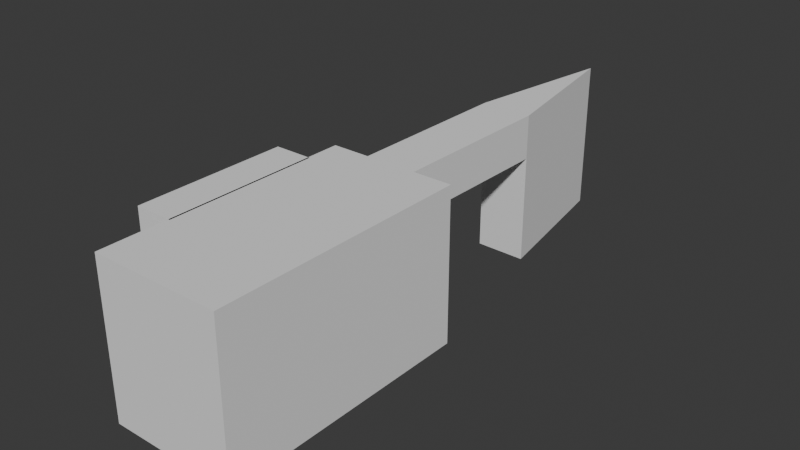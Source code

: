 # Source: edificio_blanco.blend  (saved by Blender 4.0.36; exported with 4.5.12 LTS)
import bpy
from mathutils import Matrix  # noqa: F401  (used for matrix-valued properties, if any)

bpy.ops.wm.read_factory_settings(use_empty=True)
scene = bpy.context.scene
scene.name = 'Scene'

# ---- collections
col_collection = bpy.data.collections.new('Collection'); scene.collection.children.link(col_collection)

# ---- world
world_world = bpy.data.worlds.new('World'); scene.world = world_world
world_world.use_nodes = True; world_world.node_tree.nodes.clear()
_N = world_world.node_tree.nodes; _L = world_world.node_tree.links
n0 = _N.new('ShaderNodeOutputWorld'); n0.name = 'World Output'; n0.location = (300, 300)
n1 = _N.new('ShaderNodeBackground'); n1.name = 'Background'; n1.location = (10, 300)
n1.inputs[0].default_value = (0.05088, 0.05088, 0.05088, 1.0)
_L.new(n1.outputs[0], n0.inputs[0])
n0.is_active_output = True
world_world.color = (0.05088, 0.05088, 0.05088)
world_world.use_sun_shadow = False
world_world.sun_shadow_jitter_overblur = 0.0

# ---- meshes
me_circle = bpy.data.meshes.new('Circle')
me_circle.from_pydata([(0.0, 8.0, 0.0), (-2.99, -9.96, 0.0), (3.019, -10.03, 0.0), (0.0, 8.0, 18.03), (-2.99, -9.96, 18.03), (3.019, -10.03, 18.03), (-2.99, -9.96, 12.86), (3.019, -10.03, 12.85), (2.773, -30.23, 18.03), (-3.236, -30.16, 18.03), (-3.236, -30.16, 12.86), (2.773, -30.23, 12.85)], [], [(1, 0, 2), (4, 5, 3), (2, 0, 3, 5, 7), (1, 2, 7, 6), (0, 1, 6, 4, 3), (10, 11, 8, 9), (7, 5, 8, 11), (5, 4, 9, 8), (6, 7, 11, 10), (4, 6, 10, 9)])
_uv = me_circle.uv_layers.new(name='UVMap')
_uv.uv.foreach_set('vector', [0.0, 0.0, 0.0, 0.0, 0.0, 0.0, 0.0, 0.0, 0.0, 0.0, 0.0, 0.0, 0.0, 0.0, 0.0, 0.0, 0.0, 0.0, 0.0, 0.0, 0.0, 0.0, 0.0, 0.0, 0.0, 0.0, 0.0, 0.0, 0.0, 0.0, 0.0, 0.0, 0.0, 0.0, 0.0, 0.0, 0.0, 0.0, 0.0, 0.0, 0.0, 0.0, 0.0, 0.0, 0.0, 0.0, 0.0, 0.0, 0.0, 0.0, 0.0, 0.0, 0.0, 0.0, 0.0, 0.0, 0.0, 0.0, 0.0, 0.0, 0.0, 0.0, 0.0, 0.0, 0.0, 0.0, 0.0, 0.0, 0.0, 0.0, 0.0, 0.0, 0.0, 0.0, 0.0, 0.0, 0.0, 0.0, 0.0, 0.0])
me_circle.update()
me_cube_001 = bpy.data.meshes.new('Cube.001')
me_cube_001.from_pydata([(-1.0, -1.0, -1.0), (-1.0, -1.0, 1.0), (-1.0, 1.0, -1.0), (-1.0, 1.0, 1.0), (1.0, -1.0, -1.0), (1.0, -1.0, 1.0), (1.0, 1.0, -1.0), (1.0, 1.0, 1.0)], [], [(0, 1, 3, 2), (2, 3, 7, 6), (6, 7, 5, 4), (4, 5, 1, 0), (2, 6, 4, 0), (7, 3, 1, 5)])
_uv = me_cube_001.uv_layers.new(name='UVMap')
_uv.uv.foreach_set('vector', [0.375, 0.0, 0.625, 0.0, 0.625, 0.25, 0.375, 0.25, 0.375, 0.25, 0.625, 0.25, 0.625, 0.5, 0.375, 0.5, 0.375, 0.5, 0.625, 0.5, 0.625, 0.75, 0.375, 0.75, 0.375, 0.75, 0.625, 0.75, 0.625, 1.0, 0.375, 1.0, 0.125, 0.5, 0.375, 0.5, 0.375, 0.75, 0.125, 0.75, 0.625, 0.5, 0.875, 0.5, 0.875, 0.75, 0.625, 0.75])
me_cube_001.update()
me_cube_002 = bpy.data.meshes.new('Cube.002')
me_cube_002.from_pydata([(-1.0, -1.0, -1.0), (-1.0, -1.0, 1.0), (-1.0, 1.0, -1.0), (-1.0, 1.0, 1.0), (1.0, -1.0, -1.0), (1.0, -1.0, 1.0), (1.0, 1.0, -1.0), (1.0, 1.0, 1.0)], [], [(0, 1, 3, 2), (2, 3, 7, 6), (6, 7, 5, 4), (4, 5, 1, 0), (2, 6, 4, 0), (7, 3, 1, 5)])
_uv = me_cube_002.uv_layers.new(name='UVMap')
_uv.uv.foreach_set('vector', [0.375, 0.0, 0.625, 0.0, 0.625, 0.25, 0.375, 0.25, 0.375, 0.25, 0.625, 0.25, 0.625, 0.5, 0.375, 0.5, 0.375, 0.5, 0.625, 0.5, 0.625, 0.75, 0.375, 0.75, 0.375, 0.75, 0.625, 0.75, 0.625, 1.0, 0.375, 1.0, 0.125, 0.5, 0.375, 0.5, 0.375, 0.75, 0.125, 0.75, 0.625, 0.5, 0.875, 0.5, 0.875, 0.75, 0.625, 0.75])
me_cube_002.update()

# ---- objects
ob_circle = bpy.data.objects.new('Circle', me_circle)
ob_cube = bpy.data.objects.new('Cube', me_cube_001)
ob_cube_001 = bpy.data.objects.new('Cube.001', me_cube_002)

# ---- transforms, parenting, visibility, modifiers, constraints
ob_circle.location = (0.0, 0.0, 0.0)
ob_cube.location = (-9.552, -43.03, 9.138)
ob_cube.scale = (2.25, 9.0, 9.0)
ob_cube_001.location = (0.0, -44.99, 9.138)
ob_cube_001.scale = (7.5, 15.0, 9.0)

# ---- collection membership
col_collection.objects.link(ob_circle)
col_collection.objects.link(ob_cube)
col_collection.objects.link(ob_cube_001)

# ---- scene / render settings (as saved in the file)
scene.frame_start = 1; scene.frame_end = 250; scene.frame_set(1)
scene.render.engine = 'BLENDER_EEVEE_NEXT'
scene.cycles.sampling_pattern = 'TABULATED_SOBOL'
bpy.context.view_layer.update()

# ---- added for rendering (the .blend has no active camera and no usable light): camera, sun
cam_auto = bpy.data.cameras.new('AutoCamera')
cam_auto.lens = 50.0
cam_auto.sensor_width = 36.0
cam_auto.clip_end = 1184.8
ob_auto_camera = bpy.data.objects.new('AutoCamera', cam_auto)
scene.collection.objects.link(ob_auto_camera)
ob_auto_camera.location = (65.3594, -107.007, 63.0774)
ob_auto_camera.rotation_euler = (1.09748, -7.21219e-08, 0.694738)
scene.camera = ob_auto_camera
light_auto_sun = bpy.data.lights.new('AutoSun', 'SUN')
light_auto_sun.energy = 3.0
light_auto_sun.angle = 0.0523599
ob_auto_sun = bpy.data.objects.new('AutoSun', light_auto_sun)
scene.collection.objects.link(ob_auto_sun)
ob_auto_sun.rotation_euler = (0.872665, 0.174533, 0.523599)
bpy.context.view_layer.update()
